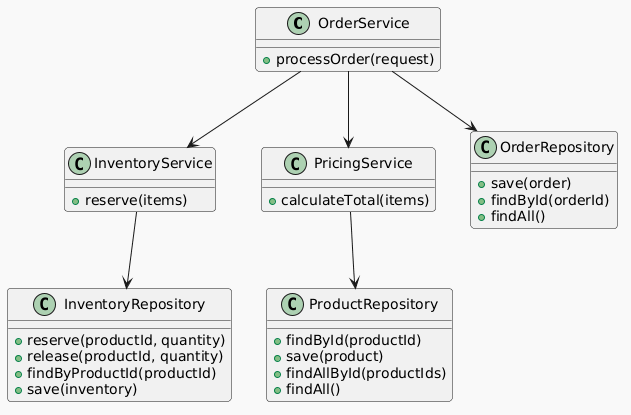

The diagram above was rendered by PlantUML. Its source (embedded in the PNG):
@startuml
!theme mars

class OrderService {
  +processOrder(request)
}

class InventoryService {
  +reserve(items)
}

class PricingService {
  +calculateTotal(items)
}

class OrderRepository {
  +save(order)
  +findById(orderId)
  +findAll()
}

class InventoryRepository {
  +reserve(productId, quantity)
  +release(productId, quantity)
  +findByProductId(productId)
  +save(inventory)
}

class ProductRepository {
  +findById(productId)
  +save(product)
  +findAllById(productIds)
  +findAll()
}


OrderService --> PricingService
OrderService --> InventoryService
OrderService --> OrderRepository

PricingService --> ProductRepository

InventoryService --> InventoryRepository
@enduml